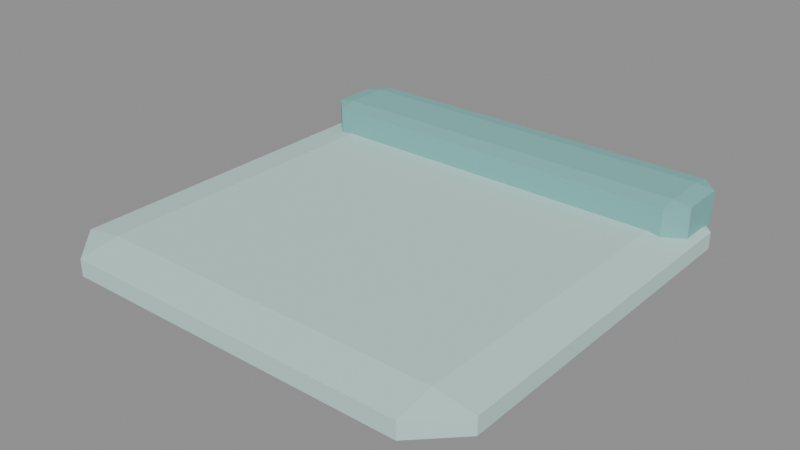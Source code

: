 # Source: core_ae01_machine.blend  (saved by Blender 4.5.92; exported with 4.5.12 LTS)
import bpy
from mathutils import Matrix  # noqa: F401  (used for matrix-valued properties, if any)

bpy.ops.wm.read_factory_settings(use_empty=True)
scene = bpy.context.scene
scene.name = 'Scene'

# ---- materials (node trees are filled in below, after node groups)
mat_hospital_vertex_opaque = bpy.data.materials.new('hospital_vertex_opaque')
mat_hospital_vertex_opaque.use_backface_culling = True

# ---- material node trees
mat_hospital_vertex_opaque.use_nodes = True; mat_hospital_vertex_opaque.node_tree.nodes.clear()
_N = mat_hospital_vertex_opaque.node_tree.nodes; _L = mat_hospital_vertex_opaque.node_tree.links
n0 = _N.new('ShaderNodeBsdfPrincipled'); n0.name = 'Principled BSDF'; n0.location = (-200, 100)
n0.inputs[2].default_value = 0.78
n0.inputs[13].default_value = 0.22
n1 = _N.new('ShaderNodeOutputMaterial'); n1.name = 'Material Output'; n1.location = (200, 100)
n2 = _N.new('ShaderNodeVertexColor'); n2.name = 'Color Attribute'; n2.location = (0, 0)
n2.layer_name = 'Col'
_L.new(n0.outputs[0], n1.inputs[0])
_L.new(n2.outputs[0], n0.inputs[0])
n1.is_active_output = True

# ---- meshes
me_cube = bpy.data.meshes.new('Cube')
me_cube.from_pydata([(0.648, -5.352, 0.05), (0.648, -5.88, 0.138), (0.12, -5.352, 0.138), (0.648, -5.88, 0.362), (0.648, -5.352, 0.45), (0.12, -5.352, 0.362), (0.648, -0.648, 0.05), (0.12, -0.648, 0.138), (0.648, -0.12, 0.138), (0.648, -0.648, 0.45), (0.648, -0.12, 0.362), (0.12, -0.648, 0.362), (5.352, -5.352, 0.05), (5.88, -5.352, 0.138), (5.352, -5.88, 0.138), (5.352, -5.352, 0.45), (5.352, -5.88, 0.362), (5.88, -5.352, 0.362), (5.352, -0.648, 0.05), (5.352, -0.12, 0.138), (5.88, -0.648, 0.138), (5.352, -0.648, 0.45), (5.88, -0.648, 0.362), (5.352, -0.12, 0.362), (0.4776, -1.022, 0.31), (0.4776, -1.26, 0.3496), (0.24, -1.022, 0.3496), (0.4776, -1.26, 0.7904), (0.4776, -1.022, 0.83), (0.24, -1.022, 0.7904), (0.4776, -0.4176, 0.31), (0.24, -0.4176, 0.3496), (0.4776, -0.18, 0.3496), (0.4776, -0.4176, 0.83), (0.4776, -0.18, 0.7904), (0.24, -0.4176, 0.7904), (5.522, -1.022, 0.31), (5.76, -1.022, 0.3496), (5.522, -1.26, 0.3496), (5.522, -1.022, 0.83), (5.522, -1.26, 0.7904), (5.76, -1.022, 0.7904), (5.522, -0.4176, 0.31), (5.522, -0.18, 0.3496), (5.76, -0.4176, 0.3496), (5.522, -0.4176, 0.83), (5.76, -0.4176, 0.7904), (5.522, -0.18, 0.7904)], [], [(0, 1, 2), (3, 4, 5), (6, 7, 8), (9, 10, 11), (12, 13, 14), (15, 16, 17), (18, 19, 20), (21, 22, 23), (6, 0, 2, 7), (1, 3, 5, 2), (4, 9, 11, 5), (10, 8, 7, 11), (18, 6, 8, 19), (9, 21, 23, 10), (22, 20, 19, 23), (12, 18, 20, 13), (21, 15, 17, 22), (16, 14, 13, 17), (0, 12, 14, 1), (15, 4, 3, 16), (6, 18, 12, 0), (2, 5, 11, 7), (14, 16, 3, 1), (21, 9, 4, 15), (8, 10, 23, 19), (20, 22, 17, 13), (24, 25, 26), (27, 28, 29), (30, 31, 32), (33, 34, 35), (36, 37, 38), (39, 40, 41), (42, 43, 44), (45, 46, 47), (30, 24, 26, 31), (25, 27, 29, 26), (28, 33, 35, 29), (34, 32, 31, 35), (42, 30, 32, 43), (33, 45, 47, 34), (46, 44, 43, 47), (36, 42, 44, 37), (45, 39, 41, 46), (40, 38, 37, 41), (24, 36, 38, 25), (39, 28, 27, 40), (30, 42, 36, 24), (26, 29, 35, 31), (38, 40, 27, 25), (45, 33, 28, 39), (32, 34, 47, 43), (44, 46, 41, 37)])
_uv = me_cube.uv_layers.new(name='UVMap')
_uv.uv.foreach_set('vector', [0.1479, 0.7271, 0.1479, 0.75, 0.125, 0.7271, 0.57, 0.0, 0.625, 0.02292, 0.57, 0.02292, 0.1479, 0.5229, 0.125, 0.5229, 0.1479, 0.5, 0.625, 0.2492, 0.57, 0.2724, 0.57, 0.2271, 0.3521, 0.7271, 0.4288, 0.7271, 0.4036, 0.7652, 0.645, 0.7329, 0.57, 0.7729, 0.57, 0.7276, 0.3521, 0.5229, 0.4036, 0.4848, 0.4288, 0.5229, 0.645, 0.5171, 0.57, 0.5224, 0.57, 0.4771, 0.1479, 0.5229, 0.1479, 0.7271, 0.125, 0.7271, 0.125, 0.5229, 0.43, 0.0, 0.57, 0.0, 0.57, 0.02292, 0.43, 0.02292, 0.625, 0.02292, 0.625, 0.2492, 0.57, 0.2271, 0.57, 0.02292, 0.57, 0.2724, 0.43, 0.2729, 0.43, 0.2271, 0.57, 0.2271, 0.3521, 0.5229, 0.1479, 0.5229, 0.1479, 0.5, 0.4036, 0.4848, 0.625, 0.2492, 0.645, 0.5171, 0.57, 0.4771, 0.57, 0.2724, 0.57, 0.5224, 0.4288, 0.5229, 0.4036, 0.4848, 0.57, 0.4771, 0.3521, 0.7271, 0.3521, 0.5229, 0.4288, 0.5229, 0.4288, 0.7271, 0.645, 0.5171, 0.645, 0.7329, 0.57, 0.7276, 0.57, 0.5224, 0.57, 0.7729, 0.4036, 0.7652, 0.4288, 0.7271, 0.57, 0.7276, 0.1479, 0.7271, 0.3521, 0.7271, 0.4036, 0.7652, 0.1479, 0.75, 0.645, 0.7329, 0.625, 0.9771, 0.57, 0.9771, 0.57, 0.7729, 0.1479, 0.5229, 0.3521, 0.5229, 0.3521, 0.7271, 0.1479, 0.7271, 0.43, 0.02292, 0.57, 0.02292, 0.57, 0.2271, 0.43, 0.2271, 0.4036, 0.7652, 0.57, 0.7729, 0.57, 0.9771, 0.43, 0.9771, 0.645, 0.5171, 0.8521, 0.5229, 0.8521, 0.7271, 0.645, 0.7329, 0.43, 0.2729, 0.57, 0.2724, 0.57, 0.4771, 0.4036, 0.4848, 0.4288, 0.5229, 0.57, 0.5224, 0.57, 0.7276, 0.4288, 0.7271, 0.1358, 0.695, 0.1358, 0.75, 0.125, 0.695, 0.606, 0.0, 0.625, 0.055, 0.606, 0.055, 0.1358, 0.555, 0.125, 0.555, 0.1358, 0.5, 0.625, 0.2522, 0.606, 0.2607, 0.606, 0.195, 0.3642, 0.695, 0.3937, 0.695, 0.3908, 0.7596, 0.632, 0.7179, 0.606, 0.7608, 0.606, 0.696, 0.3642, 0.555, 0.3908, 0.4904, 0.3937, 0.555, 0.632, 0.5321, 0.606, 0.554, 0.606, 0.4892, 0.1358, 0.555, 0.1358, 0.695, 0.125, 0.695, 0.125, 0.555, 0.394, 0.0, 0.606, 0.0, 0.606, 0.055, 0.394, 0.055, 0.625, 0.055, 0.625, 0.2522, 0.606, 0.195, 0.606, 0.055, 0.606, 0.2607, 0.394, 0.2608, 0.394, 0.195, 0.606, 0.195, 0.3642, 0.555, 0.1358, 0.555, 0.1358, 0.5, 0.3908, 0.4904, 0.625, 0.2522, 0.632, 0.5321, 0.606, 0.4892, 0.606, 0.2607, 0.606, 0.554, 0.3937, 0.555, 0.3908, 0.4904, 0.606, 0.4892, 0.3642, 0.695, 0.3642, 0.555, 0.3937, 0.555, 0.3937, 0.695, 0.632, 0.5321, 0.632, 0.7179, 0.606, 0.696, 0.606, 0.554, 0.606, 0.7608, 0.3908, 0.7596, 0.3937, 0.695, 0.606, 0.696, 0.1358, 0.695, 0.3642, 0.695, 0.3908, 0.7596, 0.1358, 0.75, 0.632, 0.7179, 0.625, 0.9892, 0.606, 0.9892, 0.606, 0.7608, 0.1358, 0.555, 0.3642, 0.555, 0.3642, 0.695, 0.1358, 0.695, 0.394, 0.055, 0.606, 0.055, 0.606, 0.195, 0.394, 0.195, 0.3908, 0.7596, 0.606, 0.7608, 0.606, 0.9892, 0.394, 0.9892, 0.632, 0.5321, 0.8642, 0.555, 0.8642, 0.695, 0.632, 0.7179, 0.394, 0.2608, 0.606, 0.2607, 0.606, 0.4892, 0.3908, 0.4904, 0.3937, 0.555, 0.606, 0.554, 0.606, 0.696, 0.3937, 0.695])
_ca = me_cube.color_attributes.new('Col', 'FLOAT_COLOR', 'CORNER')
_ca.data.foreach_set('color', [0.53, 0.75, 0.71, 1.0, 0.53, 0.75, 0.71, 1.0, 0.53, 0.75, 0.71, 1.0, 0.53, 0.75, 0.71, 1.0, 0.53, 0.75, 0.71, 1.0, 0.53, 0.75, 0.71, 1.0, 0.53, 0.75, 0.71, 1.0, 0.53, 0.75, 0.71, 1.0, 0.53, 0.75, 0.71, 1.0, 0.53, 0.75, 0.71, 1.0, 0.53, 0.75, 0.71, 1.0, 0.53, 0.75, 0.71, 1.0, 0.53, 0.75, 0.71, 1.0, 0.53, 0.75, 0.71, 1.0, 0.53, 0.75, 0.71, 1.0, 0.53, 0.75, 0.71, 1.0, 0.53, 0.75, 0.71, 1.0, 0.53, 0.75, 0.71, 1.0, 0.53, 0.75, 0.71, 1.0, 0.53, 0.75, 0.71, 1.0, 0.53, 0.75, 0.71, 1.0, 0.53, 0.75, 0.71, 1.0, 0.53, 0.75, 0.71, 1.0, 0.53, 0.75, 0.71, 1.0, 0.53, 0.75, 0.71, 1.0, 0.53, 0.75, 0.71, 1.0, 0.53, 0.75, 0.71, 1.0, 0.53, 0.75, 0.71, 1.0, 0.53, 0.75, 0.71, 1.0, 0.53, 0.75, 0.71, 1.0, 0.53, 0.75, 0.71, 1.0, 0.53, 0.75, 0.71, 1.0, 0.53, 0.75, 0.71, 1.0, 0.53, 0.75, 0.71, 1.0, 0.53, 0.75, 0.71, 1.0, 0.53, 0.75, 0.71, 1.0, 0.53, 0.75, 0.71, 1.0, 0.53, 0.75, 0.71, 1.0, 0.53, 0.75, 0.71, 1.0, 0.53, 0.75, 0.71, 1.0, 0.53, 0.75, 0.71, 1.0, 0.53, 0.75, 0.71, 1.0, 0.53, 0.75, 0.71, 1.0, 0.53, 0.75, 0.71, 1.0, 0.53, 0.75, 0.71, 1.0, 0.53, 0.75, 0.71, 1.0, 0.53, 0.75, 0.71, 1.0, 0.53, 0.75, 0.71, 1.0, 0.53, 0.75, 0.71, 1.0, 0.53, 0.75, 0.71, 1.0, 0.53, 0.75, 0.71, 1.0, 0.53, 0.75, 0.71, 1.0, 0.53, 0.75, 0.71, 1.0, 0.53, 0.75, 0.71, 1.0, 0.53, 0.75, 0.71, 1.0, 0.53, 0.75, 0.71, 1.0, 0.53, 0.75, 0.71, 1.0, 0.53, 0.75, 0.71, 1.0, 0.53, 0.75, 0.71, 1.0, 0.53, 0.75, 0.71, 1.0, 0.53, 0.75, 0.71, 1.0, 0.53, 0.75, 0.71, 1.0, 0.53, 0.75, 0.71, 1.0, 0.53, 0.75, 0.71, 1.0, 0.53, 0.75, 0.71, 1.0, 0.53, 0.75, 0.71, 1.0, 0.53, 0.75, 0.71, 1.0, 0.53, 0.75, 0.71, 1.0, 0.53, 0.75, 0.71, 1.0, 0.53, 0.75, 0.71, 1.0, 0.53, 0.75, 0.71, 1.0, 0.53, 0.75, 0.71, 1.0, 0.53, 0.75, 0.71, 1.0, 0.53, 0.75, 0.71, 1.0, 0.53, 0.75, 0.71, 1.0, 0.53, 0.75, 0.71, 1.0, 0.53, 0.75, 0.71, 1.0, 0.53, 0.75, 0.71, 1.0, 0.53, 0.75, 0.71, 1.0, 0.53, 0.75, 0.71, 1.0, 0.53, 0.75, 0.71, 1.0, 0.53, 0.75, 0.71, 1.0, 0.53, 0.75, 0.71, 1.0, 0.53, 0.75, 0.71, 1.0, 0.53, 0.75, 0.71, 1.0, 0.53, 0.75, 0.71, 1.0, 0.53, 0.75, 0.71, 1.0, 0.53, 0.75, 0.71, 1.0, 0.53, 0.75, 0.71, 1.0, 0.53, 0.75, 0.71, 1.0, 0.53, 0.75, 0.71, 1.0, 0.53, 0.75, 0.71, 1.0, 0.53, 0.75, 0.71, 1.0, 0.53, 0.75, 0.71, 1.0, 0.53, 0.75, 0.71, 1.0, 0.53, 0.75, 0.71, 1.0, 0.22, 0.51, 0.49, 1.0, 0.22, 0.51, 0.49, 1.0, 0.22, 0.51, 0.49, 1.0, 0.22, 0.51, 0.49, 1.0, 0.22, 0.51, 0.49, 1.0, 0.22, 0.51, 0.49, 1.0, 0.22, 0.51, 0.49, 1.0, 0.22, 0.51, 0.49, 1.0, 0.22, 0.51, 0.49, 1.0, 0.22, 0.51, 0.49, 1.0, 0.22, 0.51, 0.49, 1.0, 0.22, 0.51, 0.49, 1.0, 0.22, 0.51, 0.49, 1.0, 0.22, 0.51, 0.49, 1.0, 0.22, 0.51, 0.49, 1.0, 0.22, 0.51, 0.49, 1.0, 0.22, 0.51, 0.49, 1.0, 0.22, 0.51, 0.49, 1.0, 0.22, 0.51, 0.49, 1.0, 0.22, 0.51, 0.49, 1.0, 0.22, 0.51, 0.49, 1.0, 0.22, 0.51, 0.49, 1.0, 0.22, 0.51, 0.49, 1.0, 0.22, 0.51, 0.49, 1.0, 0.22, 0.51, 0.49, 1.0, 0.22, 0.51, 0.49, 1.0, 0.22, 0.51, 0.49, 1.0, 0.22, 0.51, 0.49, 1.0, 0.22, 0.51, 0.49, 1.0, 0.22, 0.51, 0.49, 1.0, 0.22, 0.51, 0.49, 1.0, 0.22, 0.51, 0.49, 1.0, 0.22, 0.51, 0.49, 1.0, 0.22, 0.51, 0.49, 1.0, 0.22, 0.51, 0.49, 1.0, 0.22, 0.51, 0.49, 1.0, 0.22, 0.51, 0.49, 1.0, 0.22, 0.51, 0.49, 1.0, 0.22, 0.51, 0.49, 1.0, 0.22, 0.51, 0.49, 1.0, 0.22, 0.51, 0.49, 1.0, 0.22, 0.51, 0.49, 1.0, 0.22, 0.51, 0.49, 1.0, 0.22, 0.51, 0.49, 1.0, 0.22, 0.51, 0.49, 1.0, 0.22, 0.51, 0.49, 1.0, 0.22, 0.51, 0.49, 1.0, 0.22, 0.51, 0.49, 1.0, 0.22, 0.51, 0.49, 1.0, 0.22, 0.51, 0.49, 1.0, 0.22, 0.51, 0.49, 1.0, 0.22, 0.51, 0.49, 1.0, 0.22, 0.51, 0.49, 1.0, 0.22, 0.51, 0.49, 1.0, 0.22, 0.51, 0.49, 1.0, 0.22, 0.51, 0.49, 1.0, 0.22, 0.51, 0.49, 1.0, 0.22, 0.51, 0.49, 1.0, 0.22, 0.51, 0.49, 1.0, 0.22, 0.51, 0.49, 1.0, 0.22, 0.51, 0.49, 1.0, 0.22, 0.51, 0.49, 1.0, 0.22, 0.51, 0.49, 1.0, 0.22, 0.51, 0.49, 1.0, 0.22, 0.51, 0.49, 1.0, 0.22, 0.51, 0.49, 1.0, 0.22, 0.51, 0.49, 1.0, 0.22, 0.51, 0.49, 1.0, 0.22, 0.51, 0.49, 1.0, 0.22, 0.51, 0.49, 1.0, 0.22, 0.51, 0.49, 1.0, 0.22, 0.51, 0.49, 1.0, 0.22, 0.51, 0.49, 1.0, 0.22, 0.51, 0.49, 1.0, 0.22, 0.51, 0.49, 1.0, 0.22, 0.51, 0.49, 1.0, 0.22, 0.51, 0.49, 1.0, 0.22, 0.51, 0.49, 1.0, 0.22, 0.51, 0.49, 1.0, 0.22, 0.51, 0.49, 1.0, 0.22, 0.51, 0.49, 1.0, 0.22, 0.51, 0.49, 1.0, 0.22, 0.51, 0.49, 1.0, 0.22, 0.51, 0.49, 1.0, 0.22, 0.51, 0.49, 1.0, 0.22, 0.51, 0.49, 1.0, 0.22, 0.51, 0.49, 1.0, 0.22, 0.51, 0.49, 1.0, 0.22, 0.51, 0.49, 1.0, 0.22, 0.51, 0.49, 1.0, 0.22, 0.51, 0.49, 1.0, 0.22, 0.51, 0.49, 1.0, 0.22, 0.51, 0.49, 1.0, 0.22, 0.51, 0.49, 1.0, 0.22, 0.51, 0.49, 1.0, 0.22, 0.51, 0.49, 1.0])
me_cube.materials.append(mat_hospital_vertex_opaque)
me_cube.update()
arm_equipment_bones = bpy.data.armatures.new('Equipment_bones')  # bones are not reproduced

# ---- objects
ob_core_ae01_machine = bpy.data.objects.new('core_ae01_machine', me_cube)
ob_equipment = bpy.data.objects.new('Equipment', arm_equipment_bones)

# ---- transforms, parenting, visibility, modifiers, constraints
ob_core_ae01_machine.parent = ob_equipment
ob_core_ae01_machine.location = (0.0, 0.0, 0.0)
_vg = ob_core_ae01_machine.vertex_groups.new(name='root')
_vg.add([0, 1, 2, 3, 4, 5, 6, 7, 8, 9, 10, 11, 12, 13, 14, 15, 16, 17, 18, 19, 20, 21, 22, 23, 24, 25, 26, 27, 28, 29, 30, 31, 32, 33, 34, 35, 36, 37, 38, 39, 40, 41, 42, 43, 44, 45, 46, 47], 1.0, 'REPLACE')
_m = ob_core_ae01_machine.modifiers.new('HospitalSkin', 'ARMATURE')
_m.object = ob_equipment
ob_equipment.location = (0.0, 0.0, 0.0)

# ---- collection membership
scene.collection.objects.link(ob_core_ae01_machine)
scene.collection.objects.link(ob_equipment)

# ---- scene / render settings (as saved in the file)
scene.frame_start = 1; scene.frame_end = 49; scene.frame_set(1)
scene.render.engine = 'BLENDER_EEVEE_NEXT'
bpy.context.view_layer.update()

# ---- added for rendering (the .blend has no active camera and no usable light): camera, sun + grey world if the file has none
cam_auto = bpy.data.cameras.new('AutoCamera')
cam_auto.lens = 50.0
cam_auto.sensor_width = 36.0
cam_auto.clip_end = 1000.0
ob_auto_camera = bpy.data.objects.new('AutoCamera', cam_auto)
scene.collection.objects.link(ob_auto_camera)
ob_auto_camera.location = (10.5712, -12.0855, 6.49699)
ob_auto_camera.rotation_euler = (1.09748, -7.21219e-08, 0.694738)
scene.camera = ob_auto_camera
light_auto_sun = bpy.data.lights.new('AutoSun', 'SUN')
light_auto_sun.energy = 3.0
light_auto_sun.angle = 0.0523599
ob_auto_sun = bpy.data.objects.new('AutoSun', light_auto_sun)
scene.collection.objects.link(ob_auto_sun)
ob_auto_sun.rotation_euler = (0.872665, 0.174533, 0.523599)
if scene.world is None:
    world_auto = bpy.data.worlds.new('AutoWorld')
    world_auto.color = (0.3, 0.3, 0.3)
    scene.world = world_auto
bpy.context.view_layer.update()
